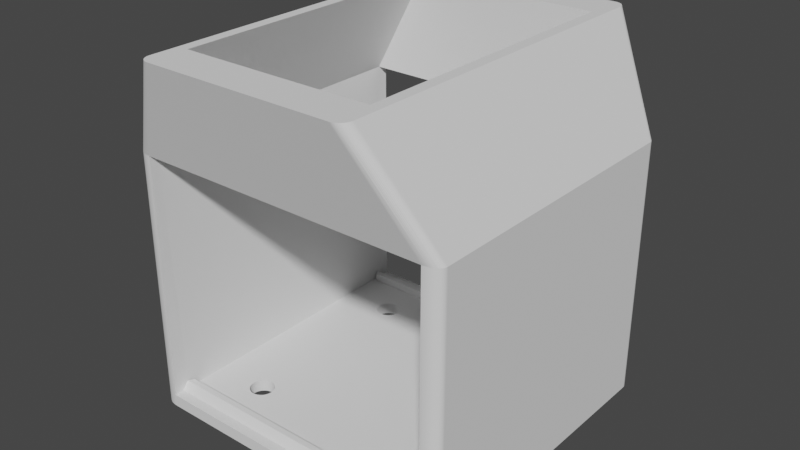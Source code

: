 # Source: case_test.blend  (saved by Blender 2.91.10; exported with 4.5.12 LTS)
import bpy
from mathutils import Matrix  # noqa: F401  (used for matrix-valued properties, if any)

bpy.ops.wm.read_factory_settings(use_empty=True)
scene = bpy.context.scene
scene.name = 'Scene'

# ---- world
world_world = bpy.data.worlds.new('World'); scene.world = world_world
world_world.use_nodes = True; world_world.node_tree.nodes.clear()
_N = world_world.node_tree.nodes; _L = world_world.node_tree.links
n0 = _N.new('ShaderNodeOutputWorld'); n0.name = 'World Output'; n0.location = (300, 300)
n1 = _N.new('ShaderNodeBackground'); n1.name = 'Background'; n1.location = (10, 300)
n1.inputs[0].default_value = (0.05088, 0.05088, 0.05088, 1.0)
_L.new(n1.outputs[0], n0.inputs[0])
n0.is_active_output = True
world_world.color = (0.05088, 0.05088, 0.05088)
world_world.use_sun_shadow = False
world_world.sun_shadow_jitter_overblur = 0.0

# ---- meshes
me_nodemcu_case_bottom = bpy.data.meshes.new('NodeMcu Case Bottom')
me_nodemcu_case_bottom.from_pydata([(0.0, 21.95, -25.67), (0.0, 21.95, -25.67), (-17.54, 1.859, -29.21), (-17.5, 1.859, -29.43), (-17.44, 1.859, -29.64), (-17.35, 1.859, -29.85), (-17.24, 1.859, -30.05), (-17.11, 1.859, -30.23), (-16.96, 1.859, -30.4), (-16.8, 1.859, -30.55), (-16.61, 1.859, -30.68), (-16.42, 1.859, -30.78), (-16.21, 1.859, -30.87), (-16.0, 1.859, -30.93), (-15.77, 1.859, -30.97), (-15.55, 1.859, -30.98), (-17.55, 1.859, -28.98), (15.55, 1.859, -30.98), (15.77, 1.859, -30.97), (16.0, 1.859, -30.93), (16.21, 1.859, -30.87), (16.42, 1.859, -30.78), (16.61, 1.859, -30.68), (16.8, 1.859, -30.55), (16.96, 1.859, -30.4), (17.11, 1.859, -30.23), (17.24, 1.859, -30.05), (17.35, 1.859, -29.85), (17.44, 1.859, -29.64), (17.5, 1.859, -29.43), (17.54, 1.859, -29.21), (17.55, 1.859, -28.98), (-24.54, 18.95, -25.65), (-24.83, 18.95, -25.64), (-25.12, 18.95, -25.61), (-25.41, 18.95, -25.56), (-26.77, 18.95, -24.87), (-26.92, 18.95, -24.71), (26.4, 18.95, -25.16), (26.18, 18.95, -25.29), (24.54, 18.95, -25.65), (-27.03, 18.95, -24.54), (-27.18, 18.95, -23.99), (-25.94, 18.95, -25.4), (-26.18, 18.95, -25.29), (26.6, 18.95, -25.03), (-26.6, 18.95, -25.03), (-27.16, 18.95, -24.18), (24.83, 18.95, -25.64), (26.77, 18.95, -24.87), (-26.4, 18.95, -25.16), (-25.68, 18.95, -25.49), (25.12, 18.95, -25.61), (26.92, 18.95, -24.71), (25.41, 18.95, -25.56), (27.03, 18.95, -24.54), (-27.11, 18.95, -24.36), (27.11, 18.95, -24.36), (25.68, 18.95, -25.49), (25.94, 18.95, -25.4), (27.16, 18.95, -24.18), (27.18, 18.95, -23.99), (-24.6, 18.95, -23.99), (-24.6, 61.95, -23.99), (-13.6, 59.95, -15.09), (-13.56, 59.95, -15.49), (-13.6, 59.95, -15.88), (24.58, 18.95, -23.99), (-24.54, 61.95, -25.65), (-24.83, 61.95, -25.64), (-25.12, 61.95, -25.61), (-25.41, 61.95, -25.56), (-26.77, 61.95, -24.87), (-26.92, 61.95, -24.71), (26.4, 61.95, -25.16), (26.18, 61.95, -25.29), (24.54, 61.95, -25.65), (-27.03, 61.95, -24.54), (-27.18, 61.95, -23.99), (-25.94, 61.95, -25.4), (-26.18, 61.95, -25.29), (26.6, 61.95, -25.03), (-26.6, 61.95, -25.03), (-27.16, 61.95, -24.18), (24.83, 61.95, -25.64), (26.77, 61.95, -24.87), (-26.4, 61.95, -25.16), (-25.68, 61.95, -25.49), (25.12, 61.95, -25.61), (26.92, 61.95, -24.71), (25.41, 61.95, -25.56), (27.03, 61.95, -24.54), (-27.11, 61.95, -24.36), (27.11, 61.95, -24.36), (25.68, 61.95, -25.49), (25.94, 61.95, -25.4), (27.16, 61.95, -24.18), (27.18, 61.95, -23.99), (24.58, 61.95, -23.99), (-24.6, 59.95, -23.99), (24.58, 59.95, -23.99), (-13.71, 59.95, -14.72), (-13.89, 59.95, -14.37), (-14.14, 59.95, -14.07), (-14.45, 59.95, -13.82), (-14.79, 59.95, -13.64), (-15.17, 59.95, -13.52), (-15.56, 59.95, -13.49), (-15.95, 59.95, -13.52), (-16.32, 59.95, -13.64), (-16.67, 59.95, -13.82), (-16.97, 59.95, -14.07), (-17.22, 59.95, -14.37), (-17.41, 59.95, -14.72), (-17.52, 59.95, -15.09), (-17.56, 59.95, -15.49), (-17.52, 59.95, -15.88), (-17.41, 59.95, -16.25), (-17.22, 59.95, -16.6), (-16.97, 59.95, -16.9), (-16.67, 59.95, -17.15), (-16.32, 59.95, -17.33), (-15.95, 59.95, -17.45), (-15.56, 59.95, -17.49), (-15.17, 59.95, -17.45), (-14.79, 59.95, -17.33), (-14.45, 59.95, -17.15), (-14.14, 59.95, -16.9), (-13.89, 59.95, -16.6), (-13.71, 59.95, -16.25), (13.59, 59.95, -16.25), (13.78, 59.95, -16.6), (14.03, 59.95, -16.9), (14.33, 59.95, -17.15), (14.68, 59.95, -17.33), (15.05, 59.95, -17.45), (15.44, 59.95, -17.49), (15.83, 59.95, -17.45), (16.21, 59.95, -17.33), (16.55, 59.95, -17.15), (16.86, 59.95, -16.9), (17.11, 59.95, -16.6), (17.29, 59.95, -16.25), (17.4, 59.95, -15.88), (17.44, 59.95, -15.49), (17.4, 59.95, -15.09), (17.29, 59.95, -14.72), (17.11, 59.95, -14.37), (16.86, 59.95, -14.07), (16.55, 59.95, -13.82), (16.21, 59.95, -13.64), (15.83, 59.95, -13.52), (15.44, 59.95, -13.49), (15.05, 59.95, -13.52), (14.68, 59.95, -13.64), (14.33, 59.95, -13.82), (14.03, 59.95, -14.07), (13.78, 59.95, -14.37), (13.59, 59.95, -14.72), (13.48, 59.95, -15.09), (13.44, 59.95, -15.49), (13.48, 59.95, -15.88), (-13.6, 61.95, -15.88), (-13.56, 61.95, -15.49), (-13.6, 61.95, -15.09), (-13.71, 61.95, -14.72), (-13.89, 61.95, -14.37), (-14.14, 61.95, -14.07), (-14.45, 61.95, -13.82), (-14.79, 61.95, -13.64), (-15.17, 61.95, -13.52), (-15.56, 61.95, -13.49), (-15.95, 61.95, -13.52), (-16.32, 61.95, -13.64), (-16.67, 61.95, -13.82), (-16.97, 61.95, -14.07), (-17.22, 61.95, -14.37), (-17.41, 61.95, -14.72), (-17.52, 61.95, -15.09), (-17.56, 61.95, -15.49), (-17.52, 61.95, -15.88), (-17.41, 61.95, -16.25), (-17.22, 61.95, -16.6), (-16.97, 61.95, -16.9), (-16.67, 61.95, -17.15), (-16.32, 61.95, -17.33), (-15.95, 61.95, -17.45), (-15.56, 61.95, -17.49), (-15.17, 61.95, -17.45), (-14.79, 61.95, -17.33), (-14.45, 61.95, -17.15), (-14.14, 61.95, -16.9), (-13.89, 61.95, -16.6), (-13.71, 61.95, -16.25), (14.33, 61.95, -17.15), (14.68, 61.95, -17.33), (15.05, 61.95, -17.45), (15.44, 61.95, -17.49), (15.83, 61.95, -17.45), (16.21, 61.95, -17.33), (16.55, 61.95, -17.15), (16.86, 61.95, -16.9), (17.11, 61.95, -16.6), (17.29, 61.95, -16.25), (17.4, 61.95, -15.88), (17.44, 61.95, -15.49), (17.4, 61.95, -15.09), (17.29, 61.95, -14.72), (17.11, 61.95, -14.37), (16.86, 61.95, -14.07), (16.55, 61.95, -13.82), (16.21, 61.95, -13.64), (15.83, 61.95, -13.52), (15.44, 61.95, -13.49), (15.05, 61.95, -13.52), (14.68, 61.95, -13.64), (14.33, 61.95, -13.82), (14.03, 61.95, -14.07), (13.78, 61.95, -14.37), (13.59, 61.95, -14.72), (13.48, 61.95, -15.09), (13.44, 61.95, -15.49), (13.48, 61.95, -15.88), (13.59, 61.95, -16.25), (13.78, 61.95, -16.6), (14.03, 61.95, -16.9), (-15.72, 1.86, -24.28), (15.7, 1.86, -24.28), (26.6, 59.95, -25.03), (-27.11, 59.95, -24.36), (-26.92, 59.95, -24.71), (-26.18, 59.95, -25.29), (24.83, 59.95, -25.64), (-27.16, 59.95, -24.18), (27.16, 59.95, -24.18), (-25.94, 59.95, -25.4), (26.77, 59.95, -24.87), (24.54, 59.95, -25.64), (16.66, 59.95, -25.64), (-16.66, 59.95, -25.64), (-24.54, 59.95, -25.64), (-27.03, 59.95, -24.54), (27.18, 59.95, -23.99), (-26.77, 59.95, -24.87), (26.92, 59.95, -24.71), (-26.6, 59.95, -25.03), (27.11, 59.95, -24.36), (-27.18, 59.95, -23.99), (-25.68, 59.95, -25.49), (26.18, 59.95, -25.29), (-24.83, 59.95, -25.64), (25.12, 59.95, -25.61), (-26.4, 59.95, -25.16), (-25.41, 59.95, -25.56), (-25.12, 59.95, -25.61), (26.4, 59.95, -25.16), (25.68, 59.95, -25.49), (25.94, 59.95, -25.4), (25.41, 59.95, -25.56), (27.03, 59.95, -24.54), (-24.6, 59.95, -22.99), (24.58, 59.95, -22.99), (23.99, 59.95, -21.99), (-24.03, 59.95, -21.99), (24.58, 58.59, -22.99), (-24.6, 58.59, -22.99), (23.99, 58.59, -21.99), (-24.03, 58.59, -21.99), (0.0, 21.95, 25.67), (0.0, 21.95, 25.67), (-17.54, 1.859, 29.21), (-17.5, 1.859, 29.43), (-17.44, 1.859, 29.64), (-17.35, 1.859, 29.85), (-17.24, 1.859, 30.05), (-17.11, 1.859, 30.23), (-16.96, 1.859, 30.4), (-16.8, 1.859, 30.55), (-16.61, 1.859, 30.68), (-16.42, 1.859, 30.78), (-16.21, 1.859, 30.87), (-16.0, 1.859, 30.93), (-15.77, 1.859, 30.97), (-15.55, 1.859, 30.98), (-17.55, 1.859, 28.98), (15.55, 1.859, 30.98), (15.77, 1.859, 30.97), (16.0, 1.859, 30.93), (16.21, 1.859, 30.87), (16.42, 1.859, 30.78), (16.61, 1.859, 30.68), (16.8, 1.859, 30.55), (16.96, 1.859, 30.4), (17.11, 1.859, 30.23), (17.24, 1.859, 30.05), (17.35, 1.859, 29.85), (17.44, 1.859, 29.64), (17.5, 1.859, 29.43), (17.54, 1.859, 29.21), (17.55, 1.859, 28.98), (-24.54, 18.95, 25.65), (-24.83, 18.95, 25.64), (-25.12, 18.95, 25.61), (-25.41, 18.95, 25.56), (-26.77, 18.95, 24.87), (-26.92, 18.95, 24.71), (26.4, 18.95, 25.16), (26.18, 18.95, 25.29), (24.54, 18.95, 25.65), (-27.03, 18.95, 24.54), (-27.18, 18.95, 23.99), (-25.94, 18.95, 25.4), (-26.18, 18.95, 25.29), (26.6, 18.95, 25.03), (-26.6, 18.95, 25.03), (-27.16, 18.95, 24.18), (24.83, 18.95, 25.64), (26.77, 18.95, 24.87), (-26.4, 18.95, 25.16), (-25.68, 18.95, 25.49), (25.12, 18.95, 25.61), (26.92, 18.95, 24.71), (25.41, 18.95, 25.56), (27.03, 18.95, 24.54), (-27.11, 18.95, 24.36), (27.11, 18.95, 24.36), (25.68, 18.95, 25.49), (25.94, 18.95, 25.4), (27.16, 18.95, 24.18), (27.18, 18.95, 23.99), (-24.6, 18.95, 23.99), (-24.6, 61.95, 23.99), (-13.6, 59.95, 15.09), (-13.56, 59.95, 15.49), (-13.6, 59.95, 15.88), (24.58, 18.95, 23.99), (-24.54, 61.95, 25.65), (-24.83, 61.95, 25.64), (-25.12, 61.95, 25.61), (-25.41, 61.95, 25.56), (-26.77, 61.95, 24.87), (-26.92, 61.95, 24.71), (26.4, 61.95, 25.16), (26.18, 61.95, 25.29), (24.54, 61.95, 25.65), (-27.03, 61.95, 24.54), (-27.18, 61.95, 23.99), (-25.94, 61.95, 25.4), (-26.18, 61.95, 25.29), (26.6, 61.95, 25.03), (-26.6, 61.95, 25.03), (-27.16, 61.95, 24.18), (24.83, 61.95, 25.64), (26.77, 61.95, 24.87), (-26.4, 61.95, 25.16), (-25.68, 61.95, 25.49), (25.12, 61.95, 25.61), (26.92, 61.95, 24.71), (25.41, 61.95, 25.56), (27.03, 61.95, 24.54), (-27.11, 61.95, 24.36), (27.11, 61.95, 24.36), (25.68, 61.95, 25.49), (25.94, 61.95, 25.4), (27.16, 61.95, 24.18), (27.18, 61.95, 23.99), (24.58, 61.95, 23.99), (-24.6, 59.95, 23.99), (24.58, 59.95, 23.99), (-13.71, 59.95, 14.72), (-13.89, 59.95, 14.37), (-14.14, 59.95, 14.07), (-14.45, 59.95, 13.82), (-14.79, 59.95, 13.64), (-15.17, 59.95, 13.52), (-15.56, 59.95, 13.49), (-15.95, 59.95, 13.52), (-16.32, 59.95, 13.64), (-16.67, 59.95, 13.82), (-16.97, 59.95, 14.07), (-17.22, 59.95, 14.37), (-17.41, 59.95, 14.72), (-17.52, 59.95, 15.09), (-17.56, 59.95, 15.49), (-17.52, 59.95, 15.88), (-17.41, 59.95, 16.25), (-17.22, 59.95, 16.6), (-16.97, 59.95, 16.9), (-16.67, 59.95, 17.15), (-16.32, 59.95, 17.33), (-15.95, 59.95, 17.45), (-15.56, 59.95, 17.49), (-15.17, 59.95, 17.45), (-14.79, 59.95, 17.33), (-14.45, 59.95, 17.15), (-14.14, 59.95, 16.9), (-13.89, 59.95, 16.6), (-13.71, 59.95, 16.25), (13.59, 59.95, 16.25), (13.78, 59.95, 16.6), (14.03, 59.95, 16.9), (14.33, 59.95, 17.15), (14.68, 59.95, 17.33), (15.05, 59.95, 17.45), (15.44, 59.95, 17.49), (15.83, 59.95, 17.45), (16.21, 59.95, 17.33), (16.55, 59.95, 17.15), (16.86, 59.95, 16.9), (17.11, 59.95, 16.6), (17.29, 59.95, 16.25), (17.4, 59.95, 15.88), (17.44, 59.95, 15.49), (17.4, 59.95, 15.09), (17.29, 59.95, 14.72), (17.11, 59.95, 14.37), (16.86, 59.95, 14.07), (16.55, 59.95, 13.82), (16.21, 59.95, 13.64), (15.83, 59.95, 13.52), (15.44, 59.95, 13.49), (15.05, 59.95, 13.52), (14.68, 59.95, 13.64), (14.33, 59.95, 13.82), (14.03, 59.95, 14.07), (13.78, 59.95, 14.37), (13.59, 59.95, 14.72), (13.48, 59.95, 15.09), (13.44, 59.95, 15.49), (13.48, 59.95, 15.88), (-13.6, 61.95, 15.88), (-13.56, 61.95, 15.49), (-13.6, 61.95, 15.09), (-13.71, 61.95, 14.72), (-13.89, 61.95, 14.37), (-14.14, 61.95, 14.07), (-14.45, 61.95, 13.82), (-14.79, 61.95, 13.64), (-15.17, 61.95, 13.52), (-15.56, 61.95, 13.49), (-15.95, 61.95, 13.52), (-16.32, 61.95, 13.64), (-16.67, 61.95, 13.82), (-16.97, 61.95, 14.07), (-17.22, 61.95, 14.37), (-17.41, 61.95, 14.72), (-17.52, 61.95, 15.09), (-17.56, 61.95, 15.49), (-17.52, 61.95, 15.88), (-17.41, 61.95, 16.25), (-17.22, 61.95, 16.6), (-16.97, 61.95, 16.9), (-16.67, 61.95, 17.15), (-16.32, 61.95, 17.33), (-15.95, 61.95, 17.45), (-15.56, 61.95, 17.49), (-15.17, 61.95, 17.45), (-14.79, 61.95, 17.33), (-14.45, 61.95, 17.15), (-14.14, 61.95, 16.9), (-13.89, 61.95, 16.6), (-13.71, 61.95, 16.25), (14.33, 61.95, 17.15), (14.68, 61.95, 17.33), (15.05, 61.95, 17.45), (15.44, 61.95, 17.49), (15.83, 61.95, 17.45), (16.21, 61.95, 17.33), (16.55, 61.95, 17.15), (16.86, 61.95, 16.9), (17.11, 61.95, 16.6), (17.29, 61.95, 16.25), (17.4, 61.95, 15.88), (17.44, 61.95, 15.49), (17.4, 61.95, 15.09), (17.29, 61.95, 14.72), (17.11, 61.95, 14.37), (16.86, 61.95, 14.07), (16.55, 61.95, 13.82), (16.21, 61.95, 13.64), (15.83, 61.95, 13.52), (15.44, 61.95, 13.49), (15.05, 61.95, 13.52), (14.68, 61.95, 13.64), (14.33, 61.95, 13.82), (14.03, 61.95, 14.07), (13.78, 61.95, 14.37), (13.59, 61.95, 14.72), (13.48, 61.95, 15.09), (13.44, 61.95, 15.49), (13.48, 61.95, 15.88), (13.59, 61.95, 16.25), (13.78, 61.95, 16.6), (14.03, 61.95, 16.9), (-15.72, 1.86, 24.28), (15.7, 1.86, 24.28), (26.6, 59.95, 25.03), (-27.11, 59.95, 24.36), (-26.92, 59.95, 24.71), (-26.18, 59.95, 25.29), (24.83, 59.95, 25.64), (-27.16, 59.95, 24.18), (27.16, 59.95, 24.18), (-25.94, 59.95, 25.4), (26.77, 59.95, 24.87), (24.54, 59.95, 25.64), (16.66, 59.95, 25.64), (-16.66, 59.95, 25.64), (-24.54, 59.95, 25.64), (-27.03, 59.95, 24.54), (27.18, 59.95, 23.99), (-26.77, 59.95, 24.87), (26.92, 59.95, 24.71), (-26.6, 59.95, 25.03), (27.11, 59.95, 24.36), (-27.18, 59.95, 23.99), (-25.68, 59.95, 25.49), (26.18, 59.95, 25.29), (-24.83, 59.95, 25.64), (25.12, 59.95, 25.61), (-26.4, 59.95, 25.16), (-25.41, 59.95, 25.56), (-25.12, 59.95, 25.61), (26.4, 59.95, 25.16), (25.68, 59.95, 25.49), (25.94, 59.95, 25.4), (25.41, 59.95, 25.56), (27.03, 59.95, 24.54), (-24.6, 59.95, 22.99), (24.58, 59.95, 22.99), (23.99, 59.95, 21.99), (-24.03, 59.95, 21.99), (24.58, 58.59, 22.98), (-24.6, 58.59, 22.98), (23.99, 58.59, 21.99), (-24.03, 58.59, 21.99), (27.18, 61.95, 0.0), (24.56, 61.95, 0.0), (24.56, 18.95, -1.311e-07), (24.56, 59.95, 0.0), (-24.57, 59.95, 0.0), (-24.57, 61.95, 0.0), (17.55, 1.859, -1.311e-07), (27.18, 18.95, -1.311e-07), (-15.56, 61.95, 0.0), (-17.55, 1.859, -1.311e-07), (-27.18, 18.95, -1.311e-07), (-24.57, 18.95, -1.311e-07), (-15.69, 1.86, -1.311e-07), (15.68, 1.86, -1.311e-07), (15.44, 61.95, 0.0), (15.44, 59.95, 0.0), (-15.56, 59.95, 0.0), (-27.18, 61.95, 0.0)], [], [(13, 12, 35, 34), (31, 30, 60, 61), (16, 15, 32, 42), (30, 29, 57, 60), (2, 16, 42, 47), (22, 21, 58, 59), (27, 26, 49, 53), (23, 22, 59, 39), (17, 31, 61, 40), (11, 10, 43, 51), (5, 4, 41, 37), (4, 3, 56, 41), (19, 18, 48, 52), (24, 23, 39, 38), (3, 2, 47, 56), (7, 6, 36, 46), (9, 8, 50, 44), (25, 24, 38, 45), (10, 9, 44, 43), (6, 5, 37, 36), (14, 13, 34, 33), (20, 19, 52, 54), (15, 14, 33, 32), (26, 25, 45, 49), (12, 11, 51, 35), (29, 28, 55, 57), (8, 7, 46, 50), (28, 27, 53, 55), (76, 97, 96, 93, 91, 89, 85, 81, 74, 75, 95, 94, 90, 88, 84), (78, 68, 69, 70, 71, 87, 79, 80, 86, 82, 72, 73, 77, 92, 83), (98, 97, 76), (21, 20, 58), (20, 54, 58), (18, 17, 48), (17, 40, 48), (64, 164, 163, 65), (65, 163, 162, 66), (66, 162, 193, 129), (129, 193, 192, 128), (128, 192, 191, 127), (127, 191, 190, 126), (126, 190, 189, 125), (125, 189, 188, 124), (124, 188, 187, 123), (123, 187, 186, 122), (122, 186, 185, 121), (121, 185, 184, 120), (120, 184, 183, 119), (119, 183, 182, 118), (118, 182, 181, 117), (117, 181, 180, 116), (116, 180, 179, 115), (115, 179, 178, 114), (114, 178, 177, 113), (113, 177, 176, 112), (112, 176, 175, 111), (111, 175, 174, 110), (110, 174, 173, 109), (109, 173, 172, 108), (108, 172, 171, 107), (107, 171, 170, 106), (106, 170, 169, 105), (105, 169, 168, 104), (104, 168, 167, 103), (103, 167, 166, 102), (102, 166, 165, 101), (101, 165, 164, 64), (215, 154, 155, 216), (216, 155, 156, 217), (217, 156, 157, 218), (218, 157, 158, 219), (219, 158, 159, 220), (220, 159, 160, 221), (221, 160, 161, 222), (222, 161, 130, 223), (223, 130, 131, 224), (224, 131, 132, 225), (225, 132, 133, 194), (194, 133, 134, 195), (195, 134, 135, 196), (196, 135, 136, 197), (197, 136, 137, 198), (198, 137, 138, 199), (199, 138, 139, 200), (200, 139, 140, 201), (201, 140, 141, 202), (202, 141, 142, 203), (203, 142, 143, 204), (204, 143, 144, 205), (205, 144, 145, 206), (206, 145, 146, 207), (207, 146, 147, 208), (208, 147, 148, 209), (209, 148, 149, 210), (210, 149, 150, 211), (211, 150, 151, 212), (212, 151, 152, 213), (213, 152, 153, 214), (214, 153, 154, 215), (67, 62, 226, 227), (24, 25, 26, 27, 28, 29, 30, 31, 17, 18, 19, 20, 21, 22, 23), (15, 16, 2, 3, 4, 5, 6, 7, 8, 9, 10, 11, 12, 13, 14), (227, 17, 31), (226, 16, 15), (17, 227, 226, 15), (76, 68, 63, 98), (63, 78, 68), (239, 240, 68), (68, 76, 238, 239), (241, 77, 73, 230), (37, 41, 241, 230), (231, 80, 79, 235), (43, 44, 231, 235), (233, 83, 92, 229), (56, 47, 233, 229), (229, 92, 77, 241), (41, 56, 229, 241), (243, 72, 82, 245), (46, 36, 243, 245), (233, 47, 42, 247), (78, 83, 233, 247), (235, 79, 87, 248), (51, 43, 235, 248), (33, 250, 240, 32), (69, 68, 240, 250), (245, 82, 86, 252), (50, 46, 245, 252), (253, 71, 70, 254), (34, 35, 253, 254), (230, 73, 72, 243), (36, 37, 230, 243), (248, 87, 71, 253), (35, 51, 248, 253), (34, 254, 250, 33), (254, 70, 69, 250), (252, 86, 80, 231), (44, 50, 252, 231), (237, 238, 76), (100, 99, 240, 239, 238, 237), (99, 265, 62, 32, 240), (67, 40, 32, 62), (100, 261, 262), (263, 260, 99), (262, 266, 264, 100), (266, 267, 265, 264), (263, 267, 266, 262), (100, 264, 265, 99), (99, 265, 267, 263), (96, 97, 242, 234), (97, 98, 537, 536), (61, 60, 234, 242), (38, 39, 249, 255), (249, 75, 74, 255), (53, 49, 236, 244), (236, 85, 89, 244), (84, 88, 251, 232), (52, 48, 232, 251), (60, 57, 246, 234), (246, 93, 96, 234), (49, 45, 228, 236), (228, 81, 85, 236), (59, 58, 256, 257), (256, 94, 95, 257), (261, 100, 264, 67, 538, 539), (58, 54, 258, 256), (542, 31, 61, 543), (42, 16, 545, 546), (543, 61, 242, 97, 536), (263, 120, 119, 118, 117, 116, 115, 114, 113, 112, 111, 110, 109, 108, 107, 552, 540, 260), (541, 63, 184, 183, 182, 181, 180, 179, 178, 177, 176, 175, 174, 173, 172, 171, 544), (62, 547, 548, 226), (67, 227, 549, 538), (545, 16, 226, 548), (227, 31, 542, 549), (185, 184, 63, 98, 200, 199, 198, 197, 196, 195, 194, 225, 224, 223, 222, 221, 220, 219, 218, 217, 216, 215, 214, 213, 550, 544, 171, 170, 169, 168, 167, 166, 165, 164, 163, 162, 193, 192, 191, 190, 189, 188, 187, 186), (201, 200, 98, 537, 550, 213, 212, 211, 210, 209, 208, 207, 206, 205, 204, 203, 202), (262, 139, 138, 137, 136, 135, 134, 133, 132, 131, 130, 161, 160, 159, 158, 157, 156, 155, 154, 153, 152, 551, 552, 107, 106, 105, 104, 103, 102, 101, 64, 65, 66, 129, 128, 127, 126, 125, 124, 123, 122, 121, 120, 263), (551, 152, 151, 150, 149, 148, 147, 146, 145, 144, 143, 142, 141, 140, 139, 262, 261, 539), (258, 90, 94, 256), (45, 38, 255, 228), (255, 74, 81, 228), (260, 540, 547, 62, 265, 99), (553, 78, 63, 541), (57, 55, 259, 246), (259, 91, 93, 246), (39, 59, 257, 249), (257, 95, 75, 249), (54, 52, 251, 258), (251, 88, 90, 258), (55, 53, 244, 259), (232, 237, 76, 84), (237, 232, 48, 40), (244, 89, 91, 259), (546, 553, 78, 247, 42), (264, 100, 237, 40, 67), (40, 17, 15, 32), (281, 302, 303, 280), (299, 329, 328, 298), (284, 310, 300, 283), (298, 328, 325, 297), (270, 315, 310, 284), (290, 327, 326, 289), (295, 321, 317, 294), (291, 307, 327, 290), (285, 308, 329, 299), (279, 319, 311, 278), (273, 305, 309, 272), (272, 309, 324, 271), (287, 320, 316, 286), (292, 306, 307, 291), (271, 324, 315, 270), (275, 314, 304, 274), (277, 312, 318, 276), (293, 313, 306, 292), (278, 311, 312, 277), (274, 304, 305, 273), (282, 301, 302, 281), (288, 322, 320, 287), (283, 300, 301, 282), (294, 317, 313, 293), (280, 303, 319, 279), (297, 325, 323, 296), (276, 318, 314, 275), (296, 323, 321, 295), (344, 352, 356, 358, 362, 363, 343, 342, 349, 353, 357, 359, 361, 364, 365), (346, 351, 360, 345, 341, 340, 350, 354, 348, 347, 355, 339, 338, 337, 336), (366, 344, 365), (289, 326, 288), (288, 326, 322), (286, 316, 285), (285, 316, 308), (332, 333, 431, 432), (333, 334, 430, 431), (334, 397, 461, 430), (397, 396, 460, 461), (396, 395, 459, 460), (395, 394, 458, 459), (394, 393, 457, 458), (393, 392, 456, 457), (392, 391, 455, 456), (391, 390, 454, 455), (390, 389, 453, 454), (389, 388, 452, 453), (388, 387, 451, 452), (387, 386, 450, 451), (386, 385, 449, 450), (385, 384, 448, 449), (384, 383, 447, 448), (383, 382, 446, 447), (382, 381, 445, 446), (381, 380, 444, 445), (380, 379, 443, 444), (379, 378, 442, 443), (378, 377, 441, 442), (377, 376, 440, 441), (376, 375, 439, 440), (375, 374, 438, 439), (374, 373, 437, 438), (373, 372, 436, 437), (372, 371, 435, 436), (371, 370, 434, 435), (370, 369, 433, 434), (369, 332, 432, 433), (483, 484, 423, 422), (484, 485, 424, 423), (485, 486, 425, 424), (486, 487, 426, 425), (487, 488, 427, 426), (488, 489, 428, 427), (489, 490, 429, 428), (490, 491, 398, 429), (491, 492, 399, 398), (492, 493, 400, 399), (493, 462, 401, 400), (462, 463, 402, 401), (463, 464, 403, 402), (464, 465, 404, 403), (465, 466, 405, 404), (466, 467, 406, 405), (467, 468, 407, 406), (468, 469, 408, 407), (469, 470, 409, 408), (470, 471, 410, 409), (471, 472, 411, 410), (472, 473, 412, 411), (473, 474, 413, 412), (474, 475, 414, 413), (475, 476, 415, 414), (476, 477, 416, 415), (477, 478, 417, 416), (478, 479, 418, 417), (479, 480, 419, 418), (480, 481, 420, 419), (481, 482, 421, 420), (482, 483, 422, 421), (335, 495, 494, 330), (292, 291, 290, 289, 288, 287, 286, 285, 299, 298, 297, 296, 295, 294, 293), (283, 282, 281, 280, 279, 278, 277, 276, 275, 274, 273, 272, 271, 270, 284), (495, 299, 285), (494, 283, 284), (285, 283, 494, 495), (344, 366, 331, 336), (331, 336, 346), (507, 336, 508), (336, 507, 506, 344), (509, 498, 341, 345), (305, 498, 509, 309), (499, 503, 347, 348), (311, 503, 499, 312), (501, 497, 360, 351), (324, 497, 501, 315), (497, 509, 345, 360), (309, 509, 497, 324), (511, 513, 350, 340), (314, 513, 511, 304), (501, 515, 310, 315), (346, 515, 501, 351), (503, 516, 355, 347), (319, 516, 503, 311), (301, 300, 508, 518), (337, 518, 508, 336), (513, 520, 354, 350), (318, 520, 513, 314), (521, 522, 338, 339), (302, 522, 521, 303), (498, 511, 340, 341), (304, 511, 498, 305), (516, 521, 339, 355), (303, 521, 516, 319), (302, 301, 518, 522), (522, 518, 337, 338), (520, 499, 348, 354), (312, 499, 520, 318), (505, 344, 506), (368, 505, 506, 507, 508, 367), (367, 508, 300, 330, 533), (335, 330, 300, 308), (368, 530, 529), (531, 367, 528), (530, 368, 532, 534), (534, 532, 533, 535), (531, 530, 534, 535), (368, 367, 533, 532), (367, 531, 535, 533), (364, 502, 510, 365), (365, 536, 537, 366), (329, 510, 502, 328), (306, 523, 517, 307), (517, 523, 342, 343), (321, 512, 504, 317), (504, 512, 357, 353), (352, 500, 519, 356), (320, 519, 500, 316), (328, 502, 514, 325), (514, 502, 364, 361), (317, 504, 496, 313), (496, 504, 353, 349), (327, 525, 524, 326), (524, 525, 363, 362), (529, 539, 538, 335, 532, 368), (326, 524, 526, 322), (542, 543, 329, 299), (310, 546, 545, 284), (543, 536, 365, 510, 329), (531, 528, 540, 552, 375, 376, 377, 378, 379, 380, 381, 382, 383, 384, 385, 386, 387, 388), (541, 544, 439, 440, 441, 442, 443, 444, 445, 446, 447, 448, 449, 450, 451, 452, 331), (330, 494, 548, 547), (335, 538, 549, 495), (545, 548, 494, 284), (495, 549, 542, 299), (453, 454, 455, 456, 457, 458, 459, 460, 461, 430, 431, 432, 433, 434, 435, 436, 437, 438, 439, 544, 550, 481, 482, 483, 484, 485, 486, 487, 488, 489, 490, 491, 492, 493, 462, 463, 464, 465, 466, 467, 468, 366, 331, 452), (469, 470, 471, 472, 473, 474, 475, 476, 477, 478, 479, 480, 481, 550, 537, 366, 468), (530, 531, 388, 389, 390, 391, 392, 393, 394, 395, 396, 397, 334, 333, 332, 369, 370, 371, 372, 373, 374, 375, 552, 551, 420, 421, 422, 423, 424, 425, 426, 427, 428, 429, 398, 399, 400, 401, 402, 403, 404, 405, 406, 407), (551, 539, 529, 530, 407, 408, 409, 410, 411, 412, 413, 414, 415, 416, 417, 418, 419, 420), (526, 524, 362, 358), (313, 496, 523, 306), (523, 496, 349, 342), (528, 367, 533, 330, 547, 540), (553, 541, 331, 346), (325, 514, 527, 323), (527, 514, 361, 359), (307, 517, 525, 327), (525, 517, 343, 363), (322, 526, 519, 320), (519, 526, 358, 356), (323, 527, 512, 321), (500, 352, 344, 505), (505, 308, 316, 500), (512, 527, 359, 357), (546, 310, 515, 346, 553), (532, 335, 308, 505, 368), (308, 300, 283, 285)])
me_nodemcu_case_bottom.polygons.foreach_set('use_smooth', [0, 0, 0, 0, 0, 0, 0, 0, 0, 0, 0, 0, 0, 0, 0, 0, 0, 0, 0, 0, 0, 0, 0, 0, 0, 0, 0, 0, 0, 0, 0, 0, 0, 0, 0, 0, 0, 0, 0, 0, 0, 0, 0, 0, 0, 0, 0, 0, 0, 0, 0, 0, 0, 0, 0, 0, 0, 0, 0, 0, 0, 0, 0, 0, 0, 0, 0, 0, 0, 0, 0, 0, 0, 0, 0, 0, 0, 0, 0, 0, 0, 0, 0, 0, 0, 0, 0, 0, 0, 0, 0, 0, 0, 0, 0, 0, 0, 0, 0, 0, 0, 0, 0, 0, 0, 0, 0, 0, 0, 0, 0, 0, 0, 0, 0, 0, 0, 0, 0, 0, 0, 0, 0, 0, 0, 0, 0, 0, 0, 0, 0, 0, 0, 0, 0, 0, 0, 0, 0, 0, 0, 0, 0, 0, 0, 0, 0, 0, 0, 0, 0, 0, 0, 0, 0, 0, 0, 0, 0, 0, 0, 0, 0, 0, 0, 0, 0, 0, 0, 0, 0, 0, 0, 0, 0, 0, 0, 0, 0, 0, 0, 0, 0, 0, 0, 0, 0, 0, 0, 0, 0, 0, 0, 0, 0, 0, 0, 0, 0, 0, 0, 0, 0, 0, 0, 0, 0, 0, 0, 0, 0, 0, 0, 0, 0, 0, 0, 0, 0, 0, 0, 0, 0, 0, 0, 0, 0, 0, 0, 0, 0, 1, 1, 1, 1, 1, 1, 1, 1, 1, 1, 1, 1, 1, 1, 1, 1, 1, 1, 1, 1, 1, 1, 1, 1, 1, 1, 1, 1, 1, 1, 1, 1, 0, 0, 0, 0, 0, 0, 0, 0, 0, 0, 0, 0, 0, 0, 0, 0, 0, 0, 0, 0, 0, 0, 0, 0, 0, 0, 0, 0, 0, 0, 0, 0, 0, 0, 0, 0, 0, 0, 0, 0, 0, 0, 0, 0, 0, 0, 0, 0, 0, 0, 0, 0, 0, 0, 0, 0, 0, 0, 0, 0, 0, 0, 0, 0, 0, 0, 0, 0, 0, 0, 0, 0, 0, 0, 0, 0, 0, 0, 0, 0, 0, 0, 0, 0, 0, 0, 0, 0, 0, 0, 0, 0, 0, 0, 0, 0, 0, 0, 0, 0, 0, 0, 0, 0, 0, 0, 0, 0, 0, 0, 0, 0, 0, 0, 0, 0, 0, 0, 0, 0, 0, 0, 0, 0, 0, 0, 0, 0, 0])
_uv = me_nodemcu_case_bottom.uv_layers.new(name='UVMap')
_uv.uv.foreach_set('vector', [0.0, 0.0, 0.0, 0.0, 0.0, 0.0, 0.0, 0.0, 0.0, 0.0, 0.0, 0.0, 0.0, 0.0, 0.0, 0.0, 0.0, 0.0, 0.0, 0.0, 0.0, 0.0, 0.0, 0.0, 0.0, 0.0, 0.0, 0.0, 0.0, 0.0, 0.0, 0.0, 0.0, 0.0, 0.0, 0.0, 0.0, 0.0, 0.0, 0.0, 0.0, 0.0, 0.0, 0.0, 0.0, 0.0, 0.0, 0.0, 0.0, 0.0, 0.0, 0.0, 0.0, 0.0, 0.0, 0.0, 0.0, 0.0, 0.0, 0.0, 0.0, 0.0, 0.0, 0.0, 0.0, 0.0, 0.0, 0.0, 0.0, 0.0, 0.0, 0.0, 0.0, 0.0, 0.0, 0.0, 0.0, 0.0, 0.0, 0.0, 0.0, 0.0, 0.0, 0.0, 0.0, 0.0, 0.0, 0.0, 0.0, 0.0, 0.0, 0.0, 0.0, 0.0, 0.0, 0.0, 0.0, 0.0, 0.0, 0.0, 0.0, 0.0, 0.0, 0.0, 0.0, 0.0, 0.0, 0.0, 0.0, 0.0, 0.0, 0.0, 0.0, 0.0, 0.0, 0.0, 0.0, 0.0, 0.0, 0.0, 0.0, 0.0, 0.0, 0.0, 0.0, 0.0, 0.0, 0.0, 0.0, 0.0, 0.0, 0.0, 0.0, 0.0, 0.0, 0.0, 0.0, 0.0, 0.0, 0.0, 0.0, 0.0, 0.0, 0.0, 0.0, 0.0, 0.0, 0.0, 0.0, 0.0, 0.0, 0.0, 0.0, 0.0, 0.0, 0.0, 0.0, 0.0, 0.0, 0.0, 0.0, 0.0, 0.0, 0.0, 0.0, 0.0, 0.0, 0.0, 0.0, 0.0, 0.0, 0.0, 0.0, 0.0, 0.0, 0.0, 0.0, 0.0, 0.0, 0.0, 0.0, 0.0, 0.0, 0.0, 0.0, 0.0, 0.0, 0.0, 0.0, 0.0, 0.0, 0.0, 0.0, 0.0, 0.0, 0.0, 0.0, 0.0, 0.0, 0.0, 0.0, 0.0, 0.0, 0.0, 0.0, 0.0, 0.0, 0.0, 0.0, 0.0, 0.0, 0.0, 0.0, 0.0, 0.0, 0.0, 0.0, 0.0, 0.0, 0.0, 0.0, 0.0, 0.0, 0.0, 0.0, 0.0, 0.0, 0.0, 0.0, 0.0, 0.0, 0.0, 0.0, 0.0, 0.0, 0.0, 0.0, 0.0, 0.0, 0.0, 0.0, 0.0, 0.0, 0.0, 0.0, 0.0, 0.0, 0.0, 0.0, 0.0, 0.0, 0.0, 0.0, 0.0, 0.0, 0.0, 0.0, 0.0, 0.0, 0.0, 0.0, 0.0, 0.0, 0.0, 0.0, 0.0, 0.0, 0.0, 0.0, 0.0, 0.0, 0.0, 0.0, 0.0, 0.0, 0.0, 0.0, 0.0, 0.0, 0.0, 0.0, 0.0, 0.0, 0.0, 0.0, 0.0, 0.0, 0.0, 0.0, 0.0, 0.0, 0.0, 0.0, 0.0, 0.0, 0.0, 0.0, 0.0, 0.0, 0.0, 0.0, 0.0, 0.0, 0.0, 0.0, 0.0, 0.0, 0.0, 0.0, 0.0, 0.0, 0.0, 0.0, 0.0, 0.0, 0.0, 0.0, 0.0, 0.0, 0.0, 0.0, 0.0, 0.0, 0.0, 0.0, 0.0, 0.0, 0.0, 0.0, 0.0, 0.0, 0.0, 0.0, 0.0, 0.0, 0.0, 0.0, 0.0, 0.0, 0.0, 0.0, 0.0, 0.0, 0.0, 0.0, 0.0, 0.0, 0.0, 0.0, 0.0, 0.0, 0.0, 0.0, 0.0, 0.0, 0.0, 0.0, 0.0, 0.0, 0.0, 0.0, 0.0, 0.0, 0.0, 0.0, 0.0, 0.0, 0.0, 0.0, 0.0, 0.0, 0.0, 0.0, 0.0, 0.0, 0.0, 0.0, 0.0, 0.0, 0.0, 0.0, 0.0, 0.0, 0.0, 0.0, 0.0, 0.0, 0.0, 0.0, 0.0, 0.0, 0.0, 0.0, 0.0, 0.0, 0.0, 0.0, 0.0, 0.0, 0.0, 0.0, 0.0, 0.0, 0.0, 0.0, 0.0, 0.0, 0.0, 0.0, 0.0, 0.0, 0.0, 0.0, 0.0, 0.0, 0.0, 0.0, 0.0, 0.0, 0.0, 0.0, 0.0, 0.0, 0.0, 0.0, 0.0, 0.0, 0.0, 0.0, 0.0, 0.0, 0.0, 0.0, 0.0, 0.0, 0.0, 0.0, 0.0, 0.0, 0.0, 0.0, 0.0, 0.0, 0.0, 0.0, 0.0, 0.0, 0.0, 0.0, 0.0, 0.0, 0.0, 0.0, 0.0, 0.0, 0.0, 0.0, 0.0, 0.0, 0.0, 0.0, 0.0, 0.0, 0.0, 0.0, 0.0, 0.0, 0.0, 0.0, 0.0, 0.0, 0.0, 0.0, 0.0, 0.0, 0.0, 0.0, 0.0, 0.0, 0.0, 0.0, 0.0, 0.0, 0.0, 0.0, 0.0, 0.0, 0.0, 0.0, 0.0, 0.0, 0.0, 0.0, 0.0, 0.0, 0.0, 0.0, 0.0, 0.0, 0.0, 0.0, 0.0, 0.0, 0.0, 0.0, 0.0, 0.0, 0.0, 0.0, 0.0, 0.0, 0.0, 0.0, 0.0, 0.0, 0.0, 0.0, 0.0, 0.0, 0.0, 0.0, 0.0, 0.0, 0.0, 0.0, 0.0, 0.0, 0.0, 0.0, 0.0, 0.0, 0.0, 0.0, 0.0, 0.0, 0.0, 0.0, 0.0, 0.0, 0.0, 0.0, 0.0, 0.0, 0.0, 0.0, 0.0, 0.0, 0.0, 0.0, 0.0, 0.0, 0.0, 0.0, 0.0, 0.0, 0.0, 0.0, 0.0, 0.0, 0.0, 0.0, 0.0, 0.0, 0.0, 0.0, 0.0, 0.0, 0.0, 0.0, 0.0, 0.0, 0.0, 0.0, 0.0, 0.0, 0.0, 0.0, 0.0, 0.0, 0.0, 0.0, 0.0, 0.0, 0.0, 0.0, 0.0, 0.0, 0.0, 0.0, 0.0, 0.0, 0.0, 0.0, 0.0, 0.0, 0.0, 0.0, 0.0, 0.0, 0.0, 0.0, 0.0, 0.0, 0.0, 0.0, 0.0, 0.0, 0.0, 0.0, 0.0, 0.0, 0.0, 0.0, 0.0, 0.0, 0.0, 0.0, 0.0, 0.0, 0.0, 0.0, 0.0, 0.0, 0.0, 0.0, 0.0, 0.0, 0.0, 0.0, 0.0, 0.0, 0.0, 0.0, 0.0, 0.0, 0.0, 0.0, 0.0, 0.0, 0.0, 0.0, 0.0, 0.0, 0.0, 0.0, 0.0, 0.0, 0.0, 0.0, 0.0, 0.0, 0.0, 0.0, 0.0, 0.0, 0.0, 0.0, 0.0, 0.0, 0.0, 0.0, 0.0, 0.0, 0.0, 0.0, 0.0, 0.0, 0.0, 0.0, 0.0, 0.0, 0.0, 0.0, 0.0, 0.0, 0.0, 0.0, 0.0, 0.0, 0.0, 0.0, 0.0, 0.0, 0.0, 0.0, 0.0, 0.0, 0.0, 0.0, 0.0, 0.0, 0.0, 0.0, 0.0, 0.0, 0.0, 0.0, 0.0, 0.0, 0.0, 0.0, 0.0, 0.0, 0.0, 0.0, 0.0, 0.0, 0.0, 0.0, 0.0, 0.0, 0.0, 0.0, 0.0, 0.0, 0.0, 0.0, 0.0, 0.0, 0.0, 0.0, 0.0, 0.0, 0.0, 0.0, 0.0, 0.0, 0.0, 0.0, 0.0, 0.0, 0.0, 0.0, 0.0, 0.0, 0.0, 0.0, 0.0, 0.0, 0.0, 0.0, 0.0, 0.0, 0.0, 0.0, 0.0, 0.0, 0.0, 0.0, 0.0, 0.0, 0.0, 0.0, 0.0, 0.0, 0.0, 0.0, 0.0, 0.0, 0.0, 0.0, 0.0, 0.0, 0.0, 0.0, 0.0, 0.0, 0.0, 0.0, 0.0, 0.0, 0.0, 0.0, 0.0, 0.0, 0.0, 0.0, 0.0, 0.0, 0.0, 0.0, 0.0, 0.0, 0.0, 0.0, 0.0, 0.0, 0.0, 0.0, 0.0, 0.0, 0.0, 0.0, 0.0, 0.0, 0.0, 0.0, 0.0, 0.0, 0.0, 0.0, 0.0, 0.0, 0.0, 0.0, 0.0, 0.0, 0.0, 0.0, 0.0, 0.0, 0.0, 0.0, 0.0, 0.0, 0.0, 0.0, 0.0, 0.0, 0.0, 0.0, 0.0, 0.0, 0.0, 0.0, 0.0, 0.0, 0.0, 0.0, 0.0, 0.0, 0.0, 0.0, 0.0, 0.0, 0.0, 0.0, 0.0, 0.0, 0.0, 0.0, 0.0, 0.0, 0.0, 0.0, 0.0, 0.0, 0.0, 0.0, 0.0, 0.0, 0.0, 0.0, 0.0, 0.0, 0.0, 0.0, 0.0, 0.0, 0.0, 0.0, 0.0, 0.0, 0.0, 0.0, 0.0, 0.0, 0.0, 0.0, 0.0, 0.0, 0.0, 0.0, 0.0, 0.0, 0.0, 0.0, 0.0, 0.0, 0.0, 0.0, 0.0, 0.0, 0.0, 0.0, 0.0, 0.0, 0.0, 0.0, 0.0, 0.0, 0.0, 0.0, 0.0, 0.0, 0.0, 0.0, 0.0, 0.0, 0.0, 0.0, 0.0, 0.0, 0.0, 0.0, 0.0, 0.0, 0.0, 0.0, 0.0, 0.0, 0.0, 0.0, 0.0, 0.0, 0.0, 0.0, 0.0, 0.0, 0.0, 0.0, 0.0, 0.0, 0.0, 0.0, 0.0, 0.0, 0.0, 0.0, 0.0, 0.0, 0.0, 0.0, 0.0, 0.0, 0.0, 0.0, 0.0, 0.0, 0.0, 0.0, 0.0, 0.0, 0.0, 0.0, 0.0, 0.0, 0.0, 0.0, 0.0, 0.0, 0.0, 0.0, 0.0, 0.0, 0.0, 0.0, 0.0, 0.0, 0.0, 0.0, 0.0, 0.0, 0.0, 0.0, 0.0, 0.0, 0.0, 0.0, 0.0, 0.0, 0.0, 0.0, 0.0, 0.0, 0.0, 0.0, 0.0, 0.0, 0.0, 0.0, 0.0, 0.0, 0.0, 0.0, 0.0, 0.0, 0.0, 0.0, 0.0, 0.0, 0.0, 0.0, 0.0, 0.0, 0.0, 0.0, 0.0, 0.0, 0.0, 0.0, 0.0, 0.0, 0.0, 0.0, 0.0, 0.0, 0.0, 0.0, 0.0, 0.0, 0.0, 0.0, 0.0, 0.0, 0.0, 0.0, 0.0, 0.0, 0.0, 0.0, 0.0, 0.0, 0.0, 0.0, 0.0, 0.0, 0.0, 0.0, 0.0, 0.0, 0.0, 0.0, 0.0, 0.0, 0.0, 0.0, 0.0, 0.0, 0.0, 0.0, 0.0, 0.0, 0.0, 0.0, 0.0, 0.0, 0.0, 0.0, 0.0, 0.0, 0.0, 0.0, 0.0, 0.0, 0.0, 0.0, 0.0, 0.0, 0.0, 0.0, 0.0, 0.0, 0.0, 0.0, 0.0, 0.0, 0.0, 0.0, 0.0, 0.0, 0.0, 0.0, 0.0, 0.0, 0.0, 0.0, 0.0, 0.0, 0.0, 0.0, 0.0, 0.0, 0.0, 0.0, 0.0, 0.0, 0.0, 0.0, 0.0, 0.0, 0.0, 0.0, 0.0, 0.0, 0.0, 0.0, 0.0, 0.0, 0.0, 0.0, 0.0, 0.0, 0.0, 0.0, 0.0, 0.0, 0.0, 0.0, 0.0, 0.0, 0.0, 0.0, 0.0, 0.0, 0.0, 0.0, 0.0, 0.0, 0.0, 0.0, 0.0, 0.0, 0.0, 0.0, 0.0, 0.0, 0.0, 0.0, 0.0, 0.0, 0.0, 0.0, 0.0, 0.0, 0.0, 0.0, 0.0, 0.0, 0.0, 0.0, 0.0, 0.0, 0.0, 0.0, 0.0, 0.0, 0.0, 0.0, 0.0, 0.0, 0.0, 0.0, 0.0, 0.0, 0.0, 0.0, 0.0, 0.0, 0.0, 0.0, 0.0, 0.0, 0.0, 0.0, 0.0, 0.0, 0.0, 0.0, 0.0, 0.0, 0.0, 0.0, 0.0, 0.0, 0.0, 0.0, 0.0, 0.0, 0.0, 0.0, 0.0, 0.0, 0.0, 0.0, 0.0, 0.0, 0.0, 0.0, 0.0, 0.0, 0.0, 0.0, 0.0, 0.0, 0.0, 0.0, 0.0, 0.0, 0.0, 0.0, 0.0, 0.0, 0.0, 0.0, 0.0, 0.0, 0.0, 0.0, 0.0, 0.0, 0.0, 0.0, 0.0, 0.0, 0.0, 0.0, 0.0, 0.0, 0.0, 0.0, 0.0, 0.0, 0.0, 0.0, 0.0, 0.0, 0.0, 0.0, 0.0, 0.0, 0.0, 0.0, 0.0, 0.0, 0.0, 0.0, 0.0, 0.0, 0.0, 0.0, 0.0, 0.0, 0.0, 0.0, 0.0, 0.0, 0.0, 0.0, 0.0, 0.0, 0.0, 0.0, 0.0, 0.0, 0.0, 0.0, 0.0, 0.0, 0.0, 0.0, 0.0, 0.0, 0.0, 0.0, 0.0, 0.0, 0.0, 0.0, 0.0, 0.0, 0.0, 0.0, 0.0, 0.0, 0.0, 0.0, 0.0, 0.0, 0.0, 0.0, 0.0, 0.0, 0.0, 0.0, 0.0, 0.0, 0.0, 0.0, 0.0, 0.0, 0.0, 0.0, 0.0, 0.0, 0.0, 0.0, 0.0, 0.0, 0.0, 0.0, 0.0, 0.0, 0.0, 0.0, 0.0, 0.0, 0.0, 0.0, 0.0, 0.0, 0.0, 0.0, 0.0, 0.0, 0.0, 0.0, 0.0, 0.0, 0.0, 0.0, 0.0, 0.0, 0.0, 0.0, 0.0, 0.0, 0.0, 0.0, 0.0, 0.0, 0.0, 0.0, 0.0, 0.0, 0.0, 0.0, 0.0, 0.0, 0.0, 0.0, 0.0, 0.0, 0.0, 0.0, 0.0, 0.0, 0.0, 0.0, 0.0, 0.0, 0.0, 0.0, 0.0, 0.0, 0.0, 0.0, 0.0, 0.0, 0.0, 0.0, 0.0, 0.0, 0.0, 0.0, 0.0, 0.0, 0.0, 0.0, 0.0, 0.0, 0.0, 0.0, 0.0, 0.0, 0.0, 0.0, 0.0, 0.0, 0.0, 0.0, 0.0, 0.0, 0.0, 0.0, 0.0, 0.0, 0.0, 0.0, 0.0, 0.0, 0.0, 0.0, 0.0, 0.0, 0.0, 0.0, 0.0, 0.0, 0.0, 0.0, 0.0, 0.0, 0.0, 0.0, 0.0, 0.0, 0.0, 0.0, 0.0, 0.0, 0.0, 0.0, 0.0, 0.0, 0.0, 0.0, 0.0, 0.0, 0.0, 0.0, 0.0, 0.0, 0.0, 0.0, 0.0, 0.0, 0.0, 0.0, 0.0, 0.0, 0.0, 0.0, 0.0, 0.0, 0.0, 0.0, 0.0, 0.0, 0.0, 0.0, 0.0, 0.0, 0.0, 0.0, 0.0, 0.0, 0.0, 0.0, 0.0, 0.0, 0.0, 0.0, 0.0, 0.0, 0.0, 0.0, 0.0, 0.0, 0.0, 0.0, 0.0, 0.0, 0.0, 0.0, 0.0, 0.0, 0.0, 0.0, 0.0, 0.0, 0.0, 0.0, 0.0, 0.0, 0.0, 0.0, 0.0, 0.0, 0.0, 0.0, 0.0, 0.0, 0.0, 0.0, 0.0, 0.0, 0.0, 0.0, 0.0, 0.0, 0.0, 0.0, 0.0, 0.0, 0.0, 0.0, 0.0, 0.0, 0.0, 0.0, 0.0, 0.0, 0.0, 0.0, 0.0, 0.0, 0.0, 0.0, 0.0, 0.0, 0.0, 0.0, 0.0, 0.0, 0.0, 0.0, 0.0, 0.0, 0.0, 0.0, 0.0, 0.0, 0.0, 0.0, 0.0, 0.0, 0.0, 0.0, 0.0, 0.0, 0.0, 0.0, 0.0, 0.0, 0.0, 0.0, 0.0, 0.0, 0.0, 0.0, 0.0, 0.0, 0.0, 0.0, 0.0, 0.0, 0.0, 0.0, 0.0, 0.0, 0.0, 0.0, 0.0, 0.0, 0.0, 0.0, 0.0, 0.0, 0.0, 0.0, 0.0, 0.0, 0.0, 0.0, 0.0, 0.0, 0.0, 0.0, 0.0, 0.0, 0.0, 0.0, 0.0, 0.0, 0.0, 0.0, 0.0, 0.0, 0.0, 0.0, 0.0, 0.0, 0.0, 0.0, 0.0, 0.0, 0.0, 0.0, 0.0, 0.0, 0.0, 0.0, 0.0, 0.0, 0.0, 0.0, 0.0, 0.0, 0.0, 0.0, 0.0, 0.0, 0.0, 0.0, 0.0, 0.0, 0.0, 0.0, 0.0, 0.0, 0.0, 0.0, 0.0, 0.0, 0.0, 0.0, 0.0, 0.0, 0.0, 0.0, 0.0, 0.0, 0.0, 0.0, 0.0, 0.0, 0.0, 0.0, 0.0, 0.0, 0.0, 0.0, 0.0, 0.0, 0.0, 0.0, 0.0, 0.0, 0.0, 0.0, 0.0, 0.0, 0.0, 0.0, 0.0, 0.0, 0.0, 0.0, 0.0, 0.0, 0.0, 0.0, 0.0, 0.0, 0.0, 0.0, 0.0, 0.0, 0.0, 0.0, 0.0, 0.0, 0.0, 0.0, 0.0, 0.0, 0.0, 0.0, 0.0, 0.0, 0.0, 0.0, 0.0, 0.0, 0.0, 0.0, 0.0, 0.0, 0.0, 0.0, 0.0, 0.0, 0.0, 0.0, 0.0, 0.0, 0.0, 0.0, 0.0, 0.0, 0.0, 0.0, 0.0, 0.0, 0.0, 0.0, 0.0, 0.0, 0.0, 0.0, 0.0, 0.0, 0.0, 0.0, 0.0, 0.0, 0.0, 0.0, 0.0, 0.0, 0.0, 0.0, 0.0, 0.0, 0.0, 0.0, 0.0, 0.0, 0.0, 0.0, 0.0, 0.0, 0.0, 0.0, 0.0, 0.0, 0.0, 0.0, 0.0, 0.0, 0.0, 0.0, 0.0, 0.0, 0.0, 0.0, 0.0, 0.0, 0.0, 0.0, 0.0, 0.0, 0.0, 0.0, 0.0, 0.0, 0.0, 0.0, 0.0, 0.0, 0.0, 0.0, 0.0, 0.0, 0.0, 0.0, 0.0, 0.0, 0.0, 0.0, 0.0, 0.0, 0.0, 0.0, 0.0, 0.0, 0.0, 0.0, 0.0, 0.0, 0.0, 0.0, 0.0, 0.0, 0.0, 0.0, 0.0, 0.0, 0.0, 0.0, 0.0, 0.0, 0.0, 0.0, 0.0, 0.0, 0.0, 0.0, 0.0, 0.0, 0.0, 0.0, 0.0, 0.0, 0.0, 0.0, 0.0, 0.0, 0.0, 0.0, 0.0, 0.0, 0.0, 0.0, 0.0, 0.0, 0.0, 0.0, 0.0, 0.0, 0.0, 0.0, 0.0, 0.0, 0.0, 0.0, 0.0, 0.0, 0.0, 0.0, 0.0, 0.0, 0.0, 0.0, 0.0, 0.0, 0.0, 0.0, 0.0, 0.0, 0.0, 0.0, 0.0, 0.0, 0.0, 0.0, 0.0, 0.0, 0.0, 0.0, 0.0, 0.0, 0.0, 0.0, 0.0, 0.0, 0.0, 0.0, 0.0, 0.0, 0.0, 0.0, 0.0, 0.0, 0.0, 0.0, 0.0, 0.0, 0.0, 0.0, 0.0, 0.0, 0.0, 0.0, 0.0, 0.0, 0.0, 0.0, 0.0, 0.0, 0.0, 0.0, 0.0, 0.0, 0.0, 0.0, 0.0, 0.0, 0.0, 0.0, 0.0, 0.0, 0.0, 0.0, 0.0, 0.0, 0.0, 0.0, 0.0, 0.0, 0.0, 0.0, 0.0, 0.0, 0.0, 0.0, 0.0, 0.0, 0.0, 0.0, 0.0, 0.0, 0.0, 0.0, 0.0, 0.0, 0.0, 0.0, 0.0, 0.0, 0.0, 0.0, 0.0, 0.0, 0.0, 0.0, 0.0, 0.0, 0.0, 0.0, 0.0, 0.0, 0.0, 0.0, 0.0, 0.0, 0.0, 0.0, 0.0, 0.0, 0.0, 0.0, 0.0, 0.0, 0.0, 0.0, 0.0, 0.0, 0.0, 0.0, 0.0, 0.0, 0.0, 0.0, 0.0, 0.0, 0.0, 0.0, 0.0, 0.0, 0.0, 0.0, 0.0, 0.0, 0.0, 0.0, 0.0, 0.0, 0.0, 0.0, 0.0, 0.0, 0.0, 0.0, 0.0, 0.0, 0.0, 0.0, 0.0, 0.0, 0.0, 0.0, 0.0, 0.0, 0.0, 0.0, 0.0, 0.0, 0.0, 0.0, 0.0, 0.0, 0.0, 0.0, 0.0, 0.0, 0.0, 0.0, 0.0, 0.0, 0.0, 0.0, 0.0, 0.0, 0.0, 0.0, 0.0, 0.0, 0.0, 0.0, 0.0, 0.0, 0.0, 0.0, 0.0, 0.0, 0.0, 0.0, 0.0, 0.0, 0.0, 0.0, 0.0, 0.0, 0.0, 0.0, 0.0, 0.0, 0.0, 0.0, 0.0, 0.0, 0.0, 0.0, 0.0, 0.0, 0.0, 0.0, 0.0, 0.0, 0.0, 0.0, 0.0, 0.0, 0.0, 0.0, 0.0, 0.0, 0.0, 0.0, 0.0, 0.0, 0.0, 0.0, 0.0, 0.0, 0.0, 0.0, 0.0, 0.0, 0.0, 0.0, 0.0, 0.0, 0.0, 0.0, 0.0, 0.0, 0.0, 0.0, 0.0, 0.0, 0.0, 0.0, 0.0, 0.0, 0.0, 0.0, 0.0, 0.0, 0.0, 0.0, 0.0, 0.0, 0.0, 0.0, 0.0, 0.0, 0.0, 0.0, 0.0, 0.0, 0.0, 0.0, 0.0, 0.0, 0.0, 0.0, 0.0, 0.0, 0.0, 0.0, 0.0, 0.0, 0.0, 0.0, 0.0, 0.0, 0.0, 0.0, 0.0, 0.0, 0.0, 0.0, 0.0, 0.0, 0.0, 0.0, 0.0, 0.0, 0.0, 0.0, 0.0, 0.0, 0.0, 0.0, 0.0, 0.0, 0.0, 0.0, 0.0, 0.0, 0.0, 0.0, 0.0, 0.0, 0.0, 0.0, 0.0, 0.0, 0.0, 0.0, 0.0, 0.0, 0.0, 0.0, 0.0, 0.0, 0.0, 0.0, 0.0, 0.0, 0.0, 0.0, 0.0, 0.0, 0.0, 0.0, 0.0, 0.0, 0.0, 0.0, 0.0, 0.0, 0.0, 0.0, 0.0, 0.0, 0.0, 0.0, 0.0, 0.0, 0.0, 0.0, 0.0, 0.0, 0.0, 0.0, 0.0, 0.0, 0.0, 0.0, 0.0, 0.0, 0.0, 0.0, 0.0, 0.0, 0.0, 0.0, 0.0, 0.0, 0.0, 0.0, 0.0, 0.0, 0.0, 0.0, 0.0, 0.0, 0.0, 0.0, 0.0, 0.0, 0.0, 0.0, 0.0, 0.0, 0.0, 0.0, 0.0, 0.0, 0.0, 0.0, 0.0, 0.0, 0.0, 0.0, 0.0, 0.0, 0.0, 0.0, 0.0, 0.0, 0.0, 0.0, 0.0, 0.0, 0.0, 0.0, 0.0, 0.0, 0.0, 0.0, 0.0, 0.0, 0.0, 0.0, 0.0, 0.0, 0.0, 0.0, 0.0, 0.0, 0.0, 0.0, 0.0, 0.0, 0.0, 0.0, 0.0, 0.0, 0.0, 0.0, 0.0, 0.0, 0.0, 0.0, 0.0, 0.0, 0.0, 0.0, 0.0, 0.0, 0.0, 0.0, 0.0, 0.0, 0.0, 0.0, 0.0, 0.0, 0.0, 0.0, 0.0, 0.0, 0.0, 0.0, 0.0, 0.0, 0.0, 0.0, 0.0, 0.0, 0.0, 0.0, 0.0, 0.0, 0.0, 0.0, 0.0, 0.0, 0.0, 0.0, 0.0, 0.0, 0.0, 0.0, 0.0, 0.0, 0.0, 0.0, 0.0, 0.0, 0.0, 0.0, 0.0, 0.0, 0.0, 0.0, 0.0, 0.0, 0.0, 0.0, 0.0, 0.0, 0.0, 0.0, 0.0, 0.0, 0.0, 0.0, 0.0, 0.0, 0.0, 0.0, 0.0, 0.0, 0.0, 0.0, 0.0, 0.0, 0.0, 0.0, 0.0, 0.0, 0.0, 0.0, 0.0, 0.0, 0.0, 0.0, 0.0, 0.0, 0.0, 0.0, 0.0, 0.0, 0.0, 0.0, 0.0, 0.0, 0.0, 0.0, 0.0, 0.0, 0.0, 0.0, 0.0, 0.0, 0.0, 0.0, 0.0, 0.0, 0.0, 0.0, 0.0, 0.0, 0.0, 0.0, 0.0, 0.0, 0.0, 0.0, 0.0, 0.0, 0.0, 0.0, 0.0, 0.0, 0.0, 0.0, 0.0, 0.0, 0.0, 0.0, 0.0, 0.0, 0.0, 0.0, 0.0, 0.0, 0.0, 0.0, 0.0, 0.0, 0.0, 0.0, 0.0, 0.0, 0.0, 0.0, 0.0, 0.0, 0.0, 0.0, 0.0, 0.0, 0.0, 0.0, 0.0, 0.0, 0.0, 0.0, 0.0, 0.0, 0.0, 0.0, 0.0, 0.0, 0.0, 0.0, 0.0, 0.0, 0.0, 0.0, 0.0, 0.0, 0.0, 0.0, 0.0, 0.0, 0.0, 0.0, 0.0, 0.0, 0.0, 0.0, 0.0, 0.0, 0.0, 0.0, 0.0, 0.0, 0.0, 0.0, 0.0, 0.0, 0.0, 0.0, 0.0, 0.0, 0.0, 0.0, 0.0, 0.0, 0.0, 0.0, 0.0, 0.0, 0.0, 0.0, 0.0, 0.0, 0.0, 0.0, 0.0, 0.0, 0.0, 0.0, 0.0, 0.0, 0.0, 0.0, 0.0, 0.0, 0.0, 0.0, 0.0, 0.0, 0.0, 0.0, 0.0, 0.0, 0.0, 0.0, 0.0, 0.0, 0.0, 0.0, 0.0, 0.0, 0.0, 0.0, 0.0, 0.0, 0.0, 0.0, 0.0, 0.0, 0.0, 0.0, 0.0, 0.0, 0.0, 0.0, 0.0, 0.0, 0.0, 0.0, 0.0, 0.0, 0.0, 0.0, 0.0, 0.0, 0.0, 0.0, 0.0, 0.0, 0.0, 0.0, 0.0, 0.0, 0.0, 0.0, 0.0, 0.0, 0.0, 0.0, 0.0, 0.0, 0.0, 0.0, 0.0, 0.0, 0.0, 0.0, 0.0, 0.0, 0.0, 0.0, 0.0, 0.0, 0.0, 0.0, 0.0, 0.0, 0.0, 0.0, 0.0, 0.0, 0.0, 0.0, 0.0, 0.0, 0.0, 0.0, 0.0, 0.0, 0.0, 0.0, 0.0, 0.0, 0.0, 0.0, 0.0, 0.0, 0.0, 0.0, 0.0, 0.0, 0.0, 0.0, 0.0, 0.0, 0.0, 0.0, 0.0, 0.0, 0.0, 0.0, 0.0, 0.0, 0.0, 0.0, 0.0, 0.0, 0.0, 0.0, 0.0, 0.0, 0.0, 0.0, 0.0, 0.0, 0.0, 0.0, 0.0, 0.0, 0.0, 0.0, 0.0, 0.0, 0.0, 0.0, 0.0, 0.0, 0.0, 0.0, 0.0, 0.0, 0.0, 0.0, 0.0, 0.0, 0.0, 0.0, 0.0, 0.0, 0.0, 0.0, 0.0, 0.0, 0.0, 0.0, 0.0, 0.0, 0.0, 0.0, 0.0, 0.0, 0.0, 0.0, 0.0, 0.0, 0.0, 0.0, 0.0, 0.0, 0.0, 0.0, 0.0, 0.0, 0.0, 0.0, 0.0, 0.0, 0.0, 0.0, 0.0, 0.0, 0.0, 0.0, 0.0, 0.0, 0.0, 0.0, 0.0, 0.0, 0.0, 0.0, 0.0, 0.0, 0.0, 0.0, 0.0, 0.0, 0.0, 0.0, 0.0, 0.0, 0.0, 0.0, 0.0, 0.0, 0.0, 0.0, 0.0, 0.0, 0.0, 0.0, 0.0, 0.0, 0.0, 0.0, 0.0, 0.0, 0.0, 0.0, 0.0, 0.0, 0.0, 0.0, 0.0, 0.0, 0.0, 0.0, 0.0, 0.0, 0.0, 0.0, 0.0, 0.0, 0.0, 0.0, 0.0, 0.0, 0.0, 0.0, 0.0, 0.0, 0.0, 0.0, 0.0, 0.0, 0.0, 0.0, 0.0, 0.0, 0.0, 0.0, 0.0, 0.0, 0.0, 0.0, 0.0, 0.0, 0.0, 0.0, 0.0, 0.0, 0.0, 0.0, 0.0, 0.0, 0.0, 0.0, 0.0, 0.0, 0.0, 0.0, 0.0, 0.0, 0.0, 0.0, 0.0, 0.0, 0.0, 0.0, 0.0, 0.0, 0.0, 0.0, 0.0, 0.0, 0.0, 0.0, 0.0, 0.0, 0.0, 0.0, 0.0, 0.0, 0.0, 0.0, 0.0, 0.0, 0.0, 0.0, 0.0, 0.0, 0.0, 0.0, 0.0, 0.0, 0.0, 0.0, 0.0, 0.0, 0.0, 0.0, 0.0, 0.0, 0.0, 0.0, 0.0, 0.0, 0.0, 0.0, 0.0, 0.0, 0.0, 0.0, 0.0, 0.0, 0.0, 0.0, 0.0, 0.0, 0.0, 0.0, 0.0, 0.0, 0.0, 0.0, 0.0, 0.0, 0.0, 0.0, 0.0, 0.0, 0.0, 0.0, 0.0, 0.0, 0.0, 0.0, 0.0, 0.0, 0.0, 0.0, 0.0, 0.0, 0.0, 0.0, 0.0, 0.0, 0.0, 0.0, 0.0, 0.0, 0.0, 0.0, 0.0, 0.0, 0.0, 0.0, 0.0, 0.0, 0.0, 0.0, 0.0, 0.0, 0.0, 0.0, 0.0, 0.0, 0.0, 0.0, 0.0, 0.0, 0.0, 0.0, 0.0, 0.0, 0.0, 0.0, 0.0, 0.0, 0.0, 0.0, 0.0, 0.0, 0.0, 0.0, 0.0, 0.0, 0.0, 0.0, 0.0, 0.0, 0.0, 0.0, 0.0, 0.0, 0.0, 0.0, 0.0, 0.0, 0.0, 0.0, 0.0, 0.0, 0.0, 0.0, 0.0, 0.0, 0.0, 0.0, 0.0, 0.0, 0.0, 0.0, 0.0, 0.0, 0.0, 0.0, 0.0, 0.0, 0.0, 0.0, 0.0, 0.0, 0.0, 0.0, 0.0, 0.0, 0.0, 0.0, 0.0, 0.0, 0.0, 0.0, 0.0, 0.0, 0.0, 0.0, 0.0, 0.0, 0.0, 0.0, 0.0, 0.0, 0.0, 0.0, 0.0, 0.0, 0.0, 0.0, 0.0, 0.0, 0.0, 0.0, 0.0, 0.0, 0.0, 0.0, 0.0, 0.0, 0.0, 0.0, 0.0, 0.0, 0.0, 0.0, 0.0, 0.0, 0.0, 0.0, 0.0, 0.0, 0.0, 0.0, 0.0, 0.0, 0.0, 0.0, 0.0, 0.0, 0.0, 0.0, 0.0, 0.0, 0.0, 0.0, 0.0, 0.0, 0.0, 0.0, 0.0, 0.0, 0.0, 0.0, 0.0, 0.0, 0.0, 0.0, 0.0, 0.0, 0.0, 0.0, 0.0, 0.0, 0.0, 0.0, 0.0, 0.0, 0.0, 0.0, 0.0, 0.0, 0.0, 0.0, 0.0, 0.0, 0.0, 0.0, 0.0, 0.0, 0.0, 0.0, 0.0, 0.0, 0.0, 0.0, 0.0, 0.0, 0.0, 0.0, 0.0, 0.0, 0.0, 0.0, 0.0, 0.0, 0.0, 0.0, 0.0, 0.0, 0.0, 0.0, 0.0, 0.0, 0.0, 0.0, 0.0, 0.0, 0.0, 0.0, 0.0, 0.0, 0.0, 0.0, 0.0, 0.0, 0.0, 0.0, 0.0, 0.0, 0.0, 0.0, 0.0, 0.0, 0.0, 0.0, 0.0, 0.0, 0.0, 0.0, 0.0, 0.0, 0.0, 0.0, 0.0, 0.0, 0.0, 0.0, 0.0, 0.0, 0.0, 0.0, 0.0, 0.0, 0.0, 0.0, 0.0, 0.0, 0.0, 0.0, 0.0, 0.0, 0.0, 0.0, 0.0, 0.0, 0.0, 0.0, 0.0, 0.0, 0.0, 0.0, 0.0, 0.0, 0.0, 0.0, 0.0, 0.0, 0.0, 0.0, 0.0, 0.0, 0.0, 0.0, 0.0, 0.0, 0.0, 0.0, 0.0, 0.0, 0.0, 0.0, 0.0, 0.0, 0.0, 0.0, 0.0, 0.0, 0.0, 0.0, 0.0, 0.0, 0.0, 0.0, 0.0, 0.0, 0.0, 0.0, 0.0, 0.0, 0.0, 0.0, 0.0, 0.0, 0.0, 0.0, 0.0, 0.0, 0.0, 0.0, 0.0, 0.0, 0.0, 0.0, 0.0, 0.0, 0.0, 0.0, 0.0, 0.0, 0.0, 0.0, 0.0, 0.0, 0.0, 0.0, 0.0, 0.0, 0.0, 0.0, 0.0, 0.0, 0.0, 0.0, 0.0, 0.0, 0.0, 0.0, 0.0, 0.0, 0.0, 0.0, 0.0, 0.0, 0.0, 0.0, 0.0, 0.0, 0.0, 0.0, 0.0, 0.0, 0.0, 0.0, 0.0, 0.0, 0.0, 0.0, 0.0, 0.0, 0.0, 0.0, 0.0, 0.0, 0.0, 0.0, 0.0, 0.0, 0.0, 0.0, 0.0, 0.0, 0.0, 0.0, 0.0, 0.0, 0.0, 0.0, 0.0, 0.0, 0.0, 0.0, 0.0, 0.0, 0.0, 0.0, 0.0, 0.0, 0.0, 0.0, 0.0, 0.0, 0.0, 0.0, 0.0, 0.0, 0.0, 0.0, 0.0, 0.0, 0.0, 0.0, 0.0, 0.0, 0.0, 0.0, 0.0, 0.0, 0.0, 0.0, 0.0, 0.0, 0.0, 0.0, 0.0, 0.0, 0.0, 0.0, 0.0, 0.0, 0.0, 0.0, 0.0, 0.0, 0.0, 0.0, 0.0, 0.0, 0.0, 0.0, 0.0, 0.0, 0.0, 0.0, 0.0, 0.0, 0.0, 0.0, 0.0, 0.0, 0.0, 0.0, 0.0, 0.0, 0.0, 0.0, 0.0, 0.0, 0.0, 0.0, 0.0, 0.0, 0.0, 0.0, 0.0, 0.0, 0.0, 0.0, 0.0, 0.0, 0.0, 0.0, 0.0, 0.0, 0.0, 0.0, 0.0, 0.0, 0.0, 0.0, 0.0, 0.0, 0.0, 0.0, 0.0, 0.0, 0.0, 0.0, 0.0, 0.0, 0.0, 0.0, 0.0, 0.0, 0.0, 0.0, 0.0, 0.0, 0.0, 0.0, 0.0, 0.0, 0.0, 0.0, 0.0, 0.0, 0.0, 0.0, 0.0, 0.0, 0.0, 0.0, 0.0, 0.0, 0.0, 0.0, 0.0, 0.0, 0.0, 0.0, 0.0, 0.0, 0.0, 0.0, 0.0, 0.0, 0.0, 0.0, 0.0, 0.0, 0.0, 0.0, 0.0, 0.0, 0.0, 0.0, 0.0, 0.0, 0.0, 0.0, 0.0, 0.0, 0.0, 0.0, 0.0, 0.0, 0.0, 0.0, 0.0, 0.0, 0.0, 0.0, 0.0, 0.0, 0.0, 0.0, 0.0, 0.0, 0.0, 0.0, 0.0, 0.0, 0.0, 0.0, 0.0, 0.0, 0.0, 0.0, 0.0, 0.0, 0.0, 0.0, 0.0, 0.0, 0.0, 0.0, 0.0, 0.0, 0.0, 0.0, 0.0, 0.0, 0.0, 0.0, 0.0, 0.0, 0.0, 0.0, 0.0, 0.0, 0.0, 0.0, 0.0, 0.0, 0.0, 0.0, 0.0, 0.0, 0.0, 0.0, 0.0, 0.0, 0.0, 0.0, 0.0, 0.0, 0.0, 0.0, 0.0, 0.0, 0.0, 0.0, 0.0, 0.0, 0.0, 0.0, 0.0, 0.0, 0.0, 0.0, 0.0, 0.0, 0.0, 0.0, 0.0, 0.0, 0.0, 0.0, 0.0, 0.0, 0.0, 0.0, 0.0, 0.0, 0.0, 0.0, 0.0, 0.0, 0.0, 0.0, 0.0, 0.0, 0.0, 0.0, 0.0, 0.0, 0.0, 0.0, 0.0, 0.0, 0.0, 0.0, 0.0, 0.0, 0.0, 0.0, 0.0, 0.0, 0.0, 0.0, 0.0, 0.0, 0.0, 0.0, 0.0, 0.0, 0.0, 0.0, 0.0, 0.0, 0.0, 0.0, 0.0, 0.0, 0.0, 0.0, 0.0, 0.0, 0.0, 0.0, 0.0, 0.0, 0.0, 0.0, 0.0, 0.0, 0.0, 0.0, 0.0, 0.0, 0.0, 0.0, 0.0, 0.0, 0.0, 0.0, 0.0, 0.0, 0.0, 0.0, 0.0, 0.0, 0.0, 0.0, 0.0, 0.0, 0.0, 0.0, 0.0, 0.0, 0.0, 0.0, 0.0, 0.0, 0.0, 0.0, 0.0, 0.0, 0.0, 0.0, 0.0, 0.0, 0.0, 0.0, 0.0, 0.0, 0.0, 0.0, 0.0, 0.0, 0.0, 0.0, 0.0, 0.0, 0.0, 0.0, 0.0, 0.0, 0.0, 0.0, 0.0, 0.0, 0.0, 0.0, 0.0, 0.0, 0.0, 0.0, 0.0, 0.0, 0.0, 0.0, 0.0, 0.0, 0.0, 0.0, 0.0, 0.0, 0.0, 0.0, 0.0, 0.0, 0.0, 0.0, 0.0, 0.0, 0.0, 0.0, 0.0, 0.0, 0.0, 0.0, 0.0, 0.0, 0.0, 0.0, 0.0, 0.0, 0.0, 0.0, 0.0, 0.0, 0.0, 0.0, 0.0, 0.0, 0.0, 0.0, 0.0, 0.0, 0.0, 0.0, 0.0, 0.0, 0.0, 0.0, 0.0, 0.0, 0.0, 0.0, 0.0, 0.0, 0.0, 0.0, 0.0, 0.0, 0.0, 0.0, 0.0, 0.0, 0.0, 0.0, 0.0, 0.0, 0.0, 0.0, 0.0, 0.0, 0.0, 0.0, 0.0, 0.0, 0.0, 0.0, 0.0, 0.0, 0.0, 0.0, 0.0, 0.0, 0.0, 0.0, 0.0, 0.0, 0.0, 0.0, 0.0, 0.0, 0.0, 0.0, 0.0, 0.0, 0.0, 0.0, 0.0, 0.0, 0.0, 0.0, 0.0, 0.0, 0.0, 0.0, 0.0, 0.0, 0.0, 0.0, 0.0, 0.0, 0.0, 0.0, 0.0, 0.0, 0.0, 0.0, 0.0, 0.0, 0.0, 0.0, 0.0, 0.0, 0.0, 0.0, 0.0, 0.0, 0.0, 0.0, 0.0, 0.0, 0.0, 0.0, 0.0, 0.0, 0.0, 0.0, 0.0, 0.0, 0.0, 0.0, 0.0, 0.0, 0.0, 0.0, 0.0, 0.0, 0.0, 0.0, 0.0, 0.0, 0.0, 0.0, 0.0, 0.0, 0.0, 0.0, 0.0, 0.0, 0.0, 0.0, 0.0, 0.0, 0.0, 0.0, 0.0, 0.0, 0.0, 0.0, 0.0, 0.0, 0.0, 0.0, 0.0, 0.0, 0.0, 0.0, 0.0, 0.0, 0.0, 0.0, 0.0, 0.0, 0.0, 0.0, 0.0, 0.0, 0.0, 0.0, 0.0, 0.0, 0.0, 0.0, 0.0, 0.0, 0.0, 0.0, 0.0, 0.0, 0.0, 0.0, 0.0, 0.0, 0.0, 0.0, 0.0, 0.0, 0.0, 0.0, 0.0, 0.0, 0.0, 0.0, 0.0, 0.0, 0.0, 0.0, 0.0, 0.0, 0.0, 0.0, 0.0, 0.0, 0.0, 0.0, 0.0, 0.0, 0.0, 0.0, 0.0, 0.0, 0.0, 0.0, 0.0, 0.0, 0.0, 0.0, 0.0, 0.0, 0.0, 0.0, 0.0, 0.0, 0.0, 0.0, 0.0, 0.0, 0.0, 0.0, 0.0, 0.0, 0.0, 0.0, 0.0, 0.0, 0.0, 0.0, 0.0, 0.0, 0.0, 0.0, 0.0, 0.0, 0.0, 0.0, 0.0, 0.0, 0.0, 0.0, 0.0, 0.0, 0.0, 0.0, 0.0, 0.0, 0.0, 0.0, 0.0, 0.0, 0.0, 0.0, 0.0, 0.0, 0.0, 0.0, 0.0, 0.0, 0.0, 0.0, 0.0, 0.0, 0.0])
me_nodemcu_case_bottom.use_remesh_fix_poles = True
me_nodemcu_case_bottom.use_remesh_preserve_attributes = False
me_nodemcu_case_bottom.use_mirror_vertex_groups = False
me_nodemcu_case_bottom.update()

# ---- objects
ob_sensor_holder = bpy.data.objects.new('Sensor Holder', me_nodemcu_case_bottom)

# ---- transforms, parenting, visibility, modifiers, constraints
ob_sensor_holder.location = (0.0, 0.59, 30.31)
ob_sensor_holder.rotation_euler = (-1.571, 0.0, 0.0)
ob_sensor_holder.lineart.crease_threshold = 0.0

# ---- collection membership
scene.collection.objects.link(ob_sensor_holder)

# ---- scene / render settings (as saved in the file)
scene.frame_start = 1; scene.frame_end = 250; scene.frame_set(87)
scene.render.engine = 'BLENDER_EEVEE_NEXT'
scene.cycles.use_denoising = False
scene.cycles.samples = 128
scene.cycles.sampling_pattern = 'TABULATED_SOBOL'
scene.cycles.use_adaptive_sampling = False
scene.cycles.use_light_tree = False
scene.view_settings.view_transform = 'Filmic'
bpy.context.view_layer.update()

# ---- added for rendering (the .blend has no active camera and no usable light): camera, sun
cam_auto = bpy.data.cameras.new('AutoCamera')
cam_auto.lens = 50.0
cam_auto.sensor_width = 36.0
cam_auto.clip_end = 1656.32
ob_auto_camera = bpy.data.objects.new('AutoCamera', cam_auto)
scene.collection.objects.link(ob_auto_camera)
ob_auto_camera.location = (94.3775, -112.663, 73.9086)
ob_auto_camera.rotation_euler = (1.09748, -7.21219e-08, 0.694738)
scene.camera = ob_auto_camera
light_auto_sun = bpy.data.lights.new('AutoSun', 'SUN')
light_auto_sun.energy = 3.0
light_auto_sun.angle = 0.0523599
ob_auto_sun = bpy.data.objects.new('AutoSun', light_auto_sun)
scene.collection.objects.link(ob_auto_sun)
ob_auto_sun.rotation_euler = (0.872665, 0.174533, 0.523599)
bpy.context.view_layer.update()
